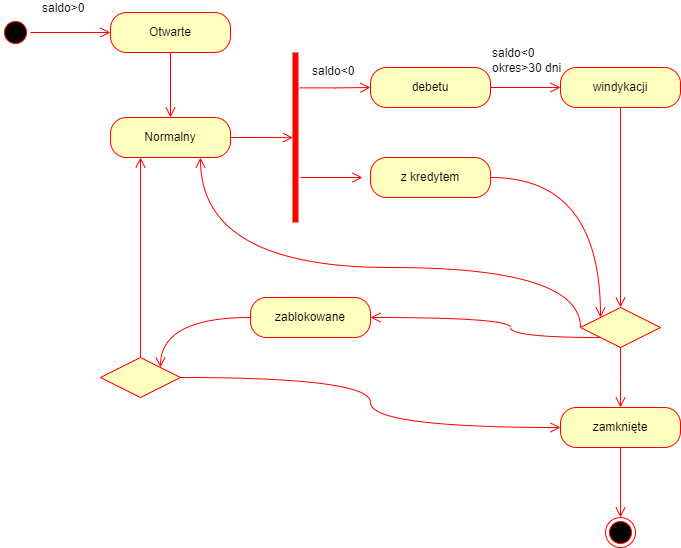

The diagram above was exported from draw.io. Its source (the exported page's mxGraphModel, read from the mxfile embedded in the PNG):
<mxGraphModel dx="1469" dy="696" grid="1" gridSize="10" guides="1" tooltips="1" connect="1" arrows="1" fold="1" page="1" pageScale="1" pageWidth="827" pageHeight="1169" math="0" shadow="0">
  <root>
    <mxCell id="0" />
    <mxCell id="1" parent="0" />
    <mxCell id="tKz4UZM8vKlm_Kw4kk80-1" value="d" style="ellipse;html=1;shape=startState;fillColor=#000000;strokeColor=#ff0000;" vertex="1" parent="1">
      <mxGeometry x="140" y="70" width="30" height="30" as="geometry" />
    </mxCell>
    <mxCell id="tKz4UZM8vKlm_Kw4kk80-3" value="Otwarte" style="rounded=1;whiteSpace=wrap;html=1;arcSize=40;fontColor=#000000;fillColor=#ffffc0;strokeColor=#ff0000;" vertex="1" parent="1">
      <mxGeometry x="250" y="65" width="120" height="40" as="geometry" />
    </mxCell>
    <mxCell id="tKz4UZM8vKlm_Kw4kk80-4" value="" style="edgeStyle=orthogonalEdgeStyle;html=1;verticalAlign=bottom;endArrow=open;endSize=8;strokeColor=#ff0000;rounded=0;fontSize=12;curved=1;" edge="1" source="tKz4UZM8vKlm_Kw4kk80-3" parent="1">
      <mxGeometry relative="1" as="geometry">
        <mxPoint x="310" y="170" as="targetPoint" />
      </mxGeometry>
    </mxCell>
    <mxCell id="tKz4UZM8vKlm_Kw4kk80-5" value="Normalny" style="rounded=1;whiteSpace=wrap;html=1;arcSize=40;fontColor=#000000;fillColor=#ffffc0;strokeColor=#ff0000;" vertex="1" parent="1">
      <mxGeometry x="250" y="170" width="120" height="40" as="geometry" />
    </mxCell>
    <mxCell id="tKz4UZM8vKlm_Kw4kk80-7" value="" style="shape=line;html=1;strokeWidth=6;strokeColor=#ff0000;rotation=-90;" vertex="1" parent="1">
      <mxGeometry x="350" y="185" width="170" height="10" as="geometry" />
    </mxCell>
    <mxCell id="tKz4UZM8vKlm_Kw4kk80-11" value="" style="edgeStyle=orthogonalEdgeStyle;html=1;verticalAlign=bottom;endArrow=open;endSize=8;strokeColor=#ff0000;rounded=0;fontSize=12;curved=1;exitX=1;exitY=0.5;exitDx=0;exitDy=0;entryX=0.499;entryY=0.239;entryDx=0;entryDy=0;entryPerimeter=0;" edge="1" parent="1" source="tKz4UZM8vKlm_Kw4kk80-5" target="tKz4UZM8vKlm_Kw4kk80-7">
      <mxGeometry relative="1" as="geometry">
        <mxPoint x="430" y="190" as="targetPoint" />
        <mxPoint x="320" y="220" as="sourcePoint" />
      </mxGeometry>
    </mxCell>
    <mxCell id="tKz4UZM8vKlm_Kw4kk80-16" value="" style="edgeStyle=orthogonalEdgeStyle;html=1;verticalAlign=bottom;endArrow=open;endSize=8;strokeColor=#ff0000;rounded=0;fontSize=12;curved=1;exitX=1;exitY=0.5;exitDx=0;exitDy=0;entryX=0.499;entryY=0.239;entryDx=0;entryDy=0;entryPerimeter=0;" edge="1" parent="1">
      <mxGeometry relative="1" as="geometry">
        <mxPoint x="502" y="230" as="targetPoint" />
        <mxPoint x="440" y="230" as="sourcePoint" />
      </mxGeometry>
    </mxCell>
    <mxCell id="tKz4UZM8vKlm_Kw4kk80-17" value="debetu" style="rounded=1;whiteSpace=wrap;html=1;arcSize=40;fontColor=#000000;fillColor=#ffffc0;strokeColor=#ff0000;" vertex="1" parent="1">
      <mxGeometry x="510" y="120" width="120" height="40" as="geometry" />
    </mxCell>
    <mxCell id="tKz4UZM8vKlm_Kw4kk80-19" value="windykacji" style="rounded=1;whiteSpace=wrap;html=1;arcSize=40;fontColor=#000000;fillColor=#ffffc0;strokeColor=#ff0000;" vertex="1" parent="1">
      <mxGeometry x="700" y="120" width="120" height="40" as="geometry" />
    </mxCell>
    <mxCell id="tKz4UZM8vKlm_Kw4kk80-20" value="" style="edgeStyle=orthogonalEdgeStyle;html=1;verticalAlign=bottom;endArrow=open;endSize=8;strokeColor=#ff0000;rounded=0;fontSize=12;curved=1;entryX=0.5;entryY=0;entryDx=0;entryDy=0;" edge="1" source="tKz4UZM8vKlm_Kw4kk80-19" parent="1" target="tKz4UZM8vKlm_Kw4kk80-23">
      <mxGeometry relative="1" as="geometry">
        <mxPoint x="760" y="220" as="targetPoint" />
      </mxGeometry>
    </mxCell>
    <mxCell id="tKz4UZM8vKlm_Kw4kk80-21" value="z kredytem" style="rounded=1;whiteSpace=wrap;html=1;arcSize=40;fontColor=#000000;fillColor=#ffffc0;strokeColor=#ff0000;" vertex="1" parent="1">
      <mxGeometry x="510" y="210" width="120" height="40" as="geometry" />
    </mxCell>
    <mxCell id="tKz4UZM8vKlm_Kw4kk80-22" value="" style="edgeStyle=orthogonalEdgeStyle;html=1;verticalAlign=bottom;endArrow=open;endSize=8;strokeColor=#ff0000;rounded=0;fontSize=12;curved=1;entryX=0;entryY=0;entryDx=0;entryDy=0;" edge="1" source="tKz4UZM8vKlm_Kw4kk80-21" parent="1" target="tKz4UZM8vKlm_Kw4kk80-23">
      <mxGeometry relative="1" as="geometry">
        <mxPoint x="570" y="310" as="targetPoint" />
      </mxGeometry>
    </mxCell>
    <mxCell id="tKz4UZM8vKlm_Kw4kk80-23" value="" style="rhombus;whiteSpace=wrap;html=1;fontColor=#000000;fillColor=#ffffc0;strokeColor=#ff0000;" vertex="1" parent="1">
      <mxGeometry x="720" y="360" width="80" height="40" as="geometry" />
    </mxCell>
    <mxCell id="tKz4UZM8vKlm_Kw4kk80-25" value="" style="edgeStyle=orthogonalEdgeStyle;html=1;align=left;verticalAlign=top;endArrow=open;endSize=8;strokeColor=#ff0000;rounded=0;fontSize=12;curved=1;" edge="1" source="tKz4UZM8vKlm_Kw4kk80-23" parent="1">
      <mxGeometry x="-1" relative="1" as="geometry">
        <mxPoint x="760" y="460" as="targetPoint" />
      </mxGeometry>
    </mxCell>
    <mxCell id="tKz4UZM8vKlm_Kw4kk80-26" value="zamknięte" style="rounded=1;whiteSpace=wrap;html=1;arcSize=40;fontColor=#000000;fillColor=#ffffc0;strokeColor=#ff0000;" vertex="1" parent="1">
      <mxGeometry x="700" y="460" width="120" height="40" as="geometry" />
    </mxCell>
    <mxCell id="tKz4UZM8vKlm_Kw4kk80-27" value="" style="edgeStyle=orthogonalEdgeStyle;html=1;verticalAlign=bottom;endArrow=open;endSize=8;strokeColor=#ff0000;rounded=0;fontSize=12;curved=1;entryX=0.5;entryY=0;entryDx=0;entryDy=0;" edge="1" source="tKz4UZM8vKlm_Kw4kk80-26" parent="1" target="tKz4UZM8vKlm_Kw4kk80-35">
      <mxGeometry relative="1" as="geometry">
        <mxPoint x="760" y="560" as="targetPoint" />
      </mxGeometry>
    </mxCell>
    <mxCell id="tKz4UZM8vKlm_Kw4kk80-28" value="" style="rhombus;whiteSpace=wrap;html=1;fontColor=#000000;fillColor=#ffffc0;strokeColor=#ff0000;" vertex="1" parent="1">
      <mxGeometry x="240" y="410" width="80" height="40" as="geometry" />
    </mxCell>
    <mxCell id="tKz4UZM8vKlm_Kw4kk80-29" value="" style="edgeStyle=orthogonalEdgeStyle;html=1;align=left;verticalAlign=bottom;endArrow=open;endSize=8;strokeColor=#ff0000;rounded=0;fontSize=12;curved=1;entryX=0.25;entryY=1;entryDx=0;entryDy=0;" edge="1" source="tKz4UZM8vKlm_Kw4kk80-28" parent="1" target="tKz4UZM8vKlm_Kw4kk80-5">
      <mxGeometry x="-1" relative="1" as="geometry">
        <mxPoint x="390" y="530" as="targetPoint" />
      </mxGeometry>
    </mxCell>
    <mxCell id="tKz4UZM8vKlm_Kw4kk80-30" value="" style="edgeStyle=orthogonalEdgeStyle;html=1;align=left;verticalAlign=top;endArrow=open;endSize=8;strokeColor=#ff0000;rounded=0;fontSize=12;curved=1;entryX=0;entryY=0.5;entryDx=0;entryDy=0;" edge="1" source="tKz4UZM8vKlm_Kw4kk80-28" parent="1" target="tKz4UZM8vKlm_Kw4kk80-26">
      <mxGeometry x="-1" relative="1" as="geometry">
        <mxPoint x="250" y="610" as="targetPoint" />
      </mxGeometry>
    </mxCell>
    <mxCell id="tKz4UZM8vKlm_Kw4kk80-31" value="zablokowane" style="rounded=1;whiteSpace=wrap;html=1;arcSize=40;fontColor=#000000;fillColor=#ffffc0;strokeColor=#ff0000;" vertex="1" parent="1">
      <mxGeometry x="390" y="350" width="120" height="40" as="geometry" />
    </mxCell>
    <mxCell id="tKz4UZM8vKlm_Kw4kk80-32" value="" style="edgeStyle=orthogonalEdgeStyle;html=1;verticalAlign=bottom;endArrow=open;endSize=8;strokeColor=#ff0000;rounded=0;fontSize=12;curved=1;entryX=1;entryY=0;entryDx=0;entryDy=0;" edge="1" source="tKz4UZM8vKlm_Kw4kk80-31" parent="1" target="tKz4UZM8vKlm_Kw4kk80-28">
      <mxGeometry relative="1" as="geometry">
        <mxPoint x="450" y="450" as="targetPoint" />
      </mxGeometry>
    </mxCell>
    <mxCell id="tKz4UZM8vKlm_Kw4kk80-33" value="" style="edgeStyle=orthogonalEdgeStyle;html=1;align=left;verticalAlign=top;endArrow=open;endSize=8;strokeColor=#ff0000;rounded=0;fontSize=12;curved=1;entryX=1;entryY=0.5;entryDx=0;entryDy=0;exitX=0;exitY=1;exitDx=0;exitDy=0;" edge="1" parent="1" source="tKz4UZM8vKlm_Kw4kk80-23" target="tKz4UZM8vKlm_Kw4kk80-31">
      <mxGeometry x="-1" relative="1" as="geometry">
        <mxPoint x="770" y="470" as="targetPoint" />
        <mxPoint x="770" y="410" as="sourcePoint" />
        <Array as="points">
          <mxPoint x="650" y="390" />
          <mxPoint x="650" y="370" />
        </Array>
      </mxGeometry>
    </mxCell>
    <mxCell id="tKz4UZM8vKlm_Kw4kk80-34" value="" style="edgeStyle=orthogonalEdgeStyle;html=1;align=left;verticalAlign=top;endArrow=open;endSize=8;strokeColor=#ff0000;rounded=0;fontSize=12;curved=1;entryX=0.75;entryY=1;entryDx=0;entryDy=0;exitX=0;exitY=0.5;exitDx=0;exitDy=0;" edge="1" parent="1" source="tKz4UZM8vKlm_Kw4kk80-23" target="tKz4UZM8vKlm_Kw4kk80-5">
      <mxGeometry x="-1" relative="1" as="geometry">
        <mxPoint x="490" y="320" as="targetPoint" />
        <mxPoint x="720" y="340" as="sourcePoint" />
        <Array as="points">
          <mxPoint x="720" y="320" />
          <mxPoint x="340" y="320" />
        </Array>
      </mxGeometry>
    </mxCell>
    <mxCell id="tKz4UZM8vKlm_Kw4kk80-35" value="" style="ellipse;html=1;shape=endState;fillColor=#000000;strokeColor=#ff0000;" vertex="1" parent="1">
      <mxGeometry x="745" y="570" width="30" height="30" as="geometry" />
    </mxCell>
    <mxCell id="tKz4UZM8vKlm_Kw4kk80-37" value="saldo&amp;gt;0" style="edgeStyle=orthogonalEdgeStyle;html=1;align=left;verticalAlign=bottom;endArrow=open;endSize=8;strokeColor=#ff0000;rounded=0;fontSize=12;curved=1;movable=1;resizable=1;rotatable=1;deletable=1;editable=1;locked=0;connectable=1;exitX=1;exitY=0.5;exitDx=0;exitDy=0;entryX=0;entryY=0.5;entryDx=0;entryDy=0;" edge="1" source="tKz4UZM8vKlm_Kw4kk80-1" parent="1" target="tKz4UZM8vKlm_Kw4kk80-3">
      <mxGeometry x="-0.75" y="15" relative="1" as="geometry">
        <mxPoint x="245" y="290" as="targetPoint" />
        <mxPoint x="145" y="290" as="sourcePoint" />
        <mxPoint as="offset" />
      </mxGeometry>
    </mxCell>
    <mxCell id="tKz4UZM8vKlm_Kw4kk80-38" value="saldo&amp;lt;0" style="edgeStyle=orthogonalEdgeStyle;html=1;align=left;verticalAlign=top;endArrow=open;endSize=8;strokeColor=#ff0000;rounded=0;fontSize=12;curved=1;entryX=0;entryY=0.5;entryDx=0;entryDy=0;exitX=0.792;exitY=0.917;exitDx=0;exitDy=0;exitPerimeter=0;" edge="1" source="tKz4UZM8vKlm_Kw4kk80-7" parent="1" target="tKz4UZM8vKlm_Kw4kk80-17">
      <mxGeometry x="-0.6964" y="30" relative="1" as="geometry">
        <mxPoint x="200" y="230" as="targetPoint" />
        <mxPoint x="410" y="140" as="sourcePoint" />
        <mxPoint as="offset" />
      </mxGeometry>
    </mxCell>
    <mxCell id="tKz4UZM8vKlm_Kw4kk80-41" value="saldo&amp;lt;0&lt;br&gt;okres&amp;gt;30 dni" style="edgeStyle=orthogonalEdgeStyle;html=1;align=left;verticalAlign=bottom;endArrow=open;endSize=8;strokeColor=#ff0000;rounded=0;fontSize=12;curved=1;exitX=1;exitY=0.5;exitDx=0;exitDy=0;entryX=0;entryY=0.5;entryDx=0;entryDy=0;" edge="1" source="tKz4UZM8vKlm_Kw4kk80-17" parent="1" target="tKz4UZM8vKlm_Kw4kk80-19">
      <mxGeometry x="-1" y="10" relative="1" as="geometry">
        <mxPoint x="490" y="640" as="targetPoint" />
        <mxPoint x="430" y="640" as="sourcePoint" />
        <mxPoint as="offset" />
      </mxGeometry>
    </mxCell>
  </root>
</mxGraphModel>